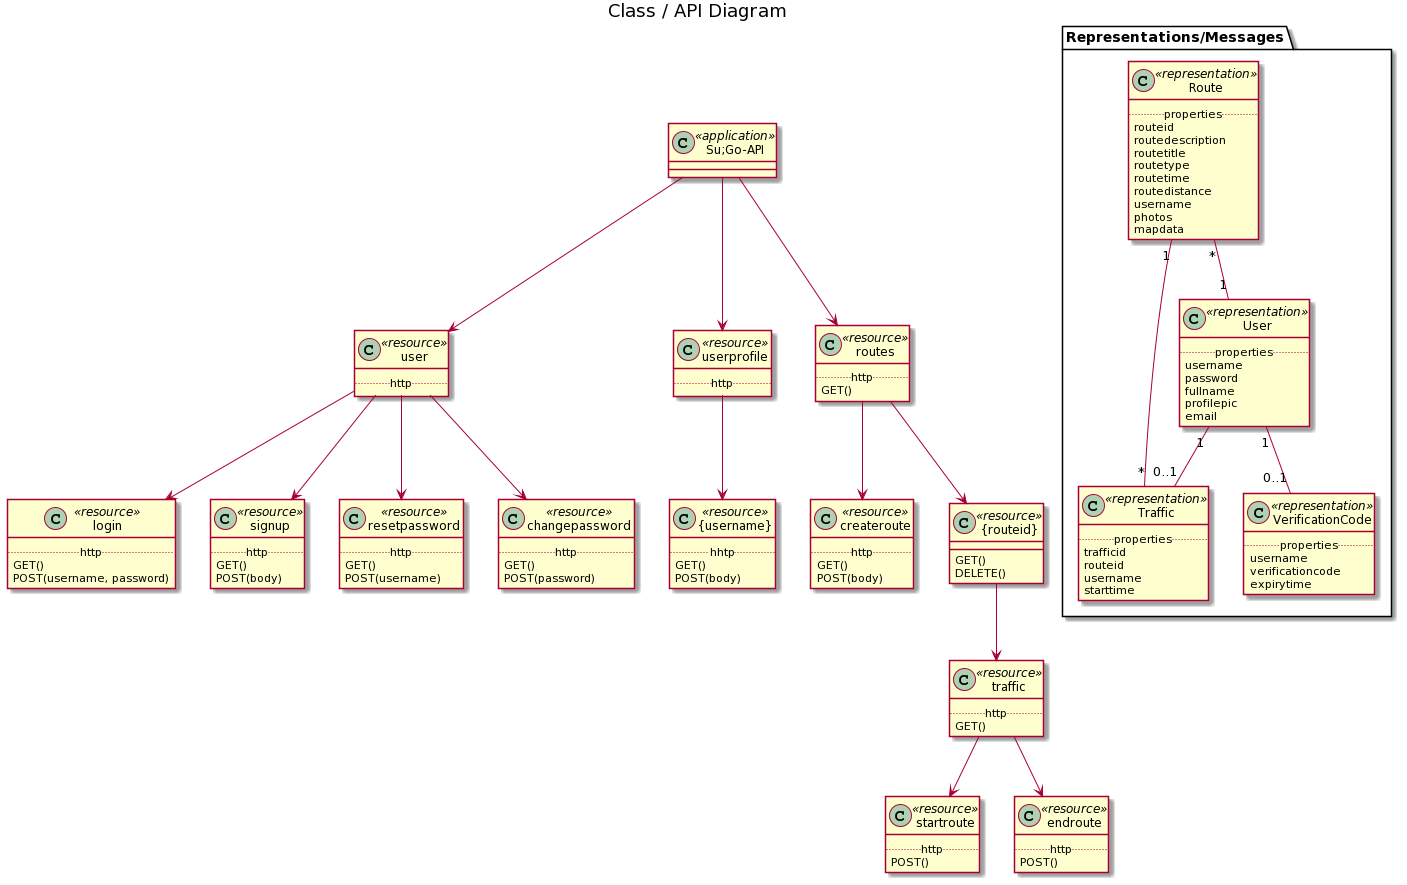

The diagram above was rendered by PlantUML. Its source (embedded in the PNG):
@startuml
title Class / API Diagram
skinparam classAttributeIconSize 0

package "Representations/Messages" {
class Route << representation >>
class Traffic << representation >>
class User << representation >>
class VerificationCode << representation >>
}

class Route {
.. properties ..
routeid
routedescription
routetitle
routetype
routetime
routedistance
username
photos
mapdata
}

class Traffic{
.. properties ..
trafficid
routeid
username
starttime
}

class User {
.. properties ..
username
password
fullname
profilepic
email
}

class VerificationCode {
.. properties ..
username
verificationcode
expirytime
}

class Su;Go-API << application >>

class user << resource >> {
.. http ..
}

class login << resource >> {
.. http ..
GET()
POST(username, password)
}

class signup << resource >> {
.. http ..
GET()
POST(body)
}

class resetpassword << resource >> {
.. http ..
GET()
POST(username)
}

class changepassword << resource >> {
.. http ..
GET()
POST(password)
}

class userprofile << resource >> {
.. http ..
}

class "{username}" << resource >> {
.. hhtp ..
GET()
POST(body)
}

class routes << resource >> {
.. http ..
GET()
}

class createroute << resource >> {
.. http ..
GET()
POST(body)
}

class "{routeid}" << resource >> {
GET()
DELETE()
}

class startroute << resource >> {
.. http ..
POST()
}

class endroute << resource >> {
.. http ..
POST()
}

class traffic << resource >> {
.. http ..
GET()
}

User "1" -- "0..1" Traffic
Route "1" -- "*" Traffic
Route "*" -- "1" User
User "1" -- "0..1" VerificationCode


"Su;Go-API" --> user
"Su;Go-API" --> userprofile
"Su;Go-API" --> routes
user --> login
user --> signup
user --> resetpassword
user --> changepassword
userprofile --> "{username}"
routes --> "{routeid}"
traffic --> startroute
traffic --> endroute
"{routeid}" --> traffic
routes --> createroute
@enduml